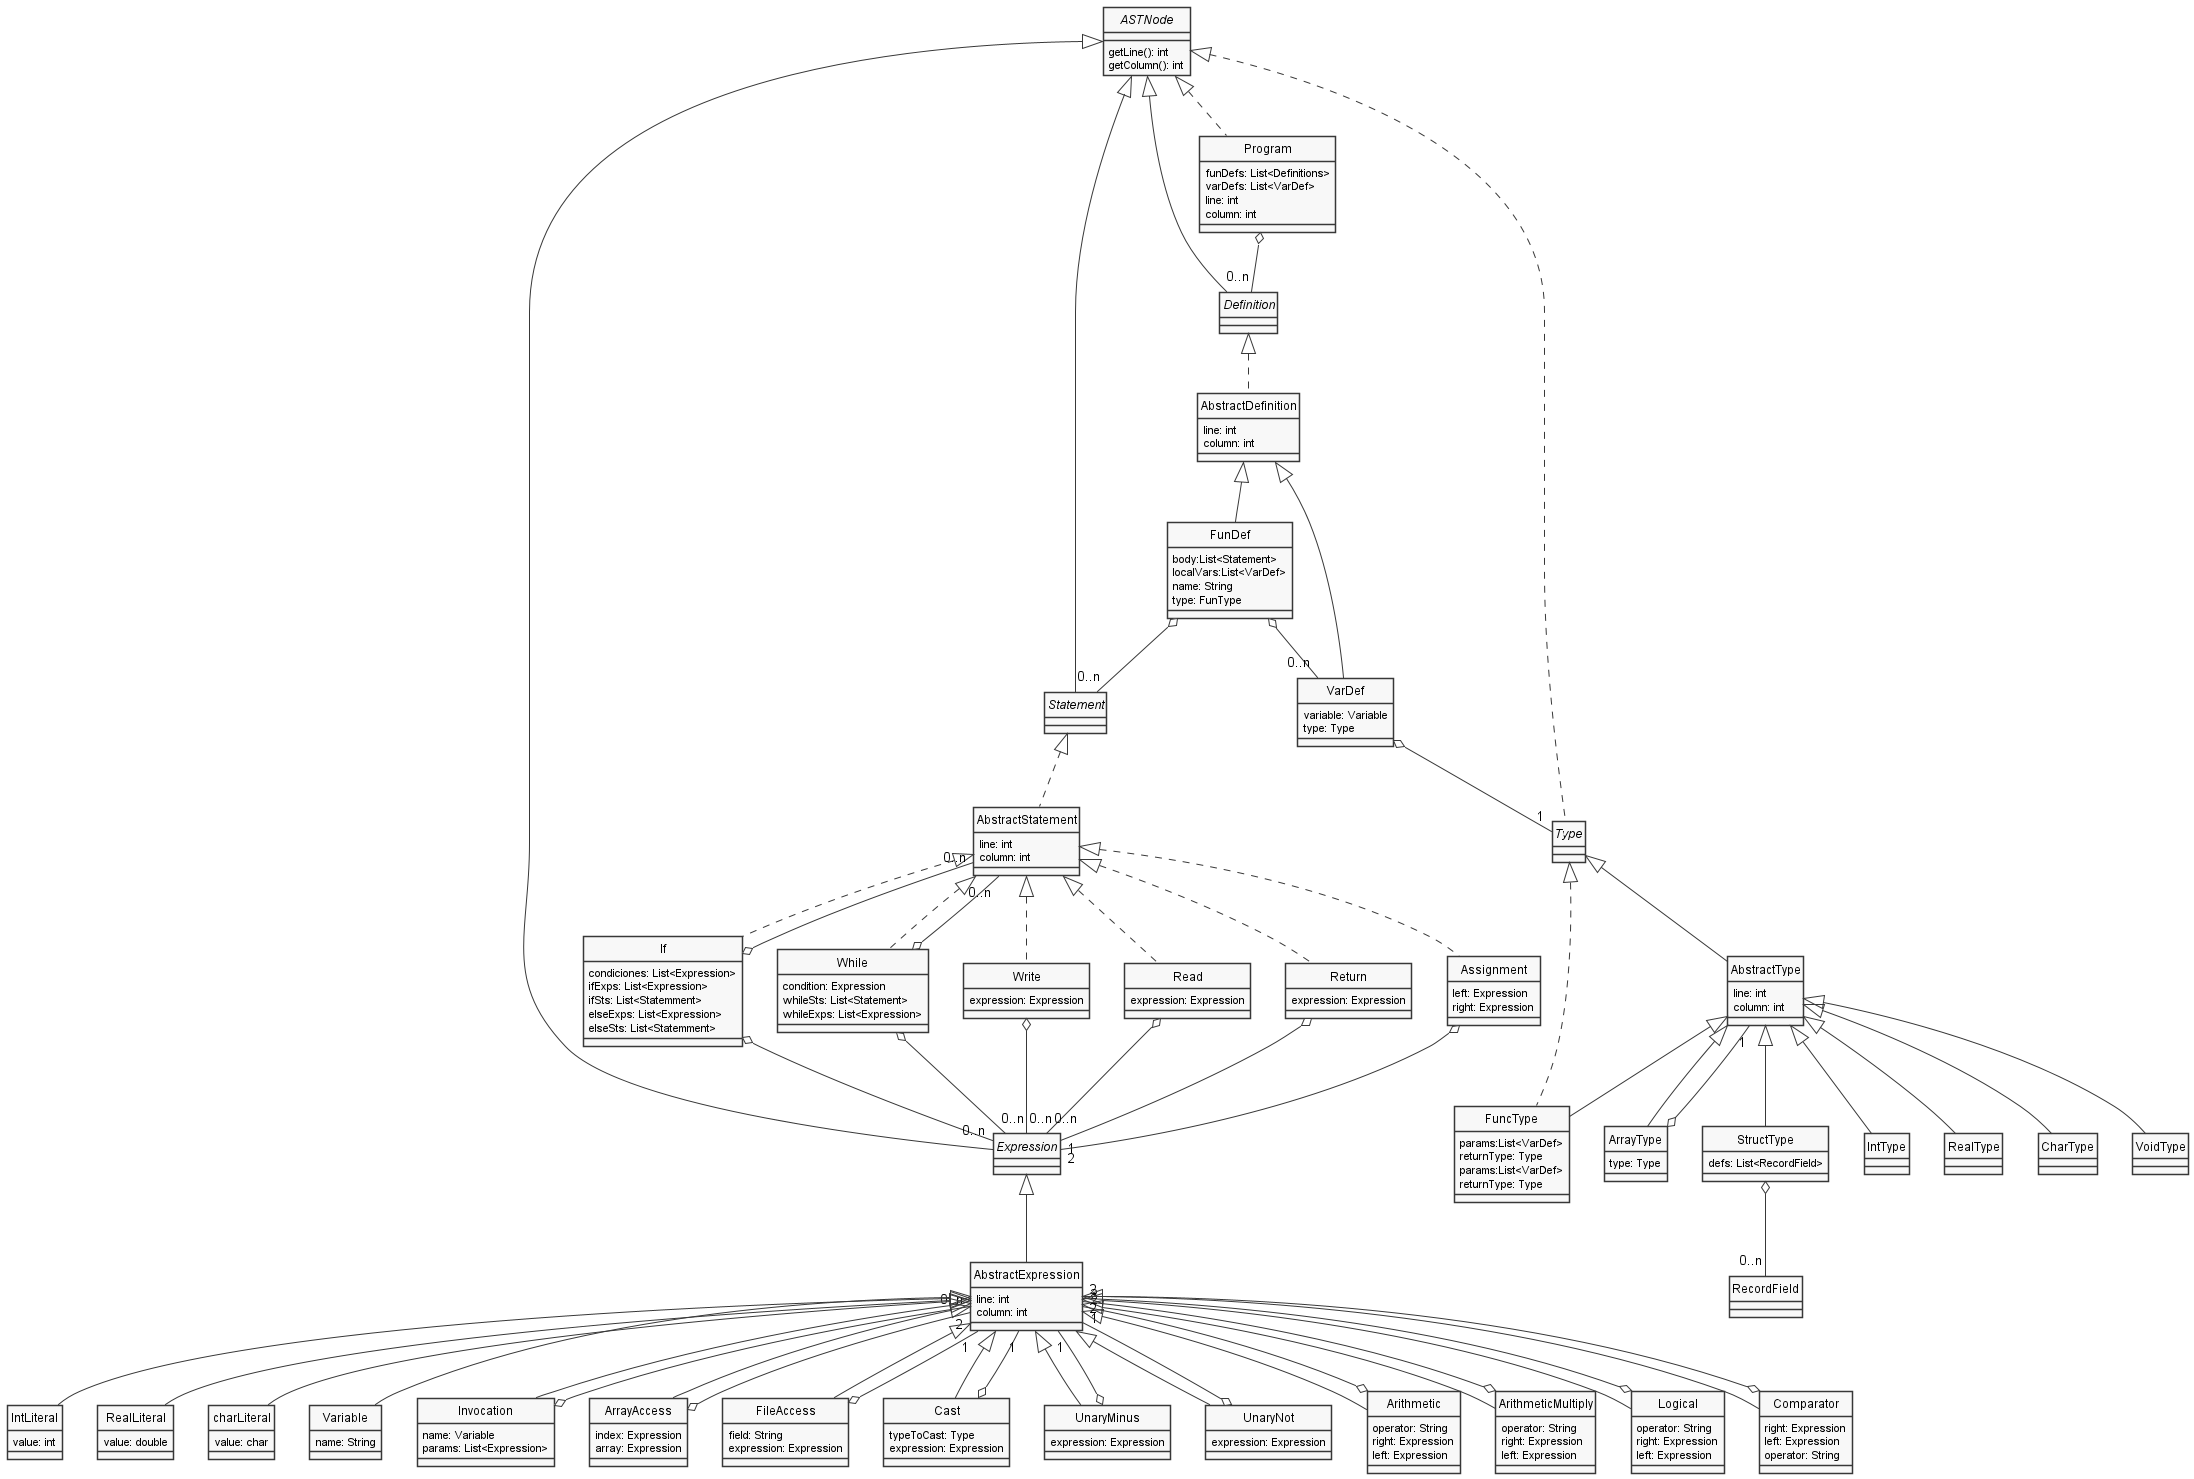

The diagram above was rendered by PlantUML. Its source (embedded in the PNG):
@startuml Expressions
skinparam style strictuml
skinparam monochrome true


interface ASTNode {
    getLine(): int
    getColumn(): int
}



interface Expression

class AbstractExpression {
    line: int
    column: int
}

Expression <|-- AbstractExpression
ASTNode <|--  Expression

class IntLiteral {
    value: int
}

class RealLiteral {
    value: double
}

class charLiteral {
    value: char
}

class Variable {
    name: String
}

class Invocation {
    name: Variable
    params: List<Expression>
}

class ArrayAccess {
    index: Expression
    array: Expression

}




class FileAccess {
    field: String
    expression: Expression
}



class Cast{
    typeToCast: Type
    expression: Expression
}

class UnaryMinus {
    expression: Expression
}

class UnaryNot {
    expression: Expression
}

class Arithmetic {
    operator: String
    right: Expression
    left: Expression
}

class ArithmeticMultiply {
    operator: String
    right: Expression
    left: Expression
}

class Logical {
    operator: String
    right: Expression
    left: Expression

}

class Comparator {
    right: Expression
    left: Expression
    operator: String
}


Invocation o-- "0..n" AbstractExpression
ArrayAccess o-- "2" AbstractExpression
FileAccess o-- "1" AbstractExpression
Cast o-- "1" AbstractExpression
UnaryMinus o-- "1" AbstractExpression
UnaryNot o-- "1" AbstractExpression
Arithmetic o-- "2" AbstractExpression
ArithmeticMultiply o-- "2" AbstractExpression
Logical o-- "2" AbstractExpression
Comparator o-- "2" AbstractExpression

AbstractExpression <|-- Invocation



AbstractExpression <|-- IntLiteral
AbstractExpression <|-- RealLiteral
AbstractExpression <|-- charLiteral
AbstractExpression <|-- Variable
AbstractExpression <|-- Cast
AbstractExpression <|-- UnaryMinus
AbstractExpression <|-- UnaryNot

AbstractExpression <|-- FileAccess
AbstractExpression <|-- Arithmetic
AbstractExpression <|-- Logical

AbstractExpression <|-- Comparator

AbstractExpression <|-- ArrayAccess
AbstractExpression <|-- ArithmeticMultiply






class AbstractDefinition {
    line: int
    column: int
}


interface Statement
interface Definition

Definition <|.. AbstractDefinition

class VarDef {
    variable: Variable
    type: Type
}

class FunDef {
    body:List<Statement>
    localVars:List<VarDef>
    name: String
    type: FunType
}

class FuncType {
    params:List<VarDef>
    returnType: Type
}


FunDef o-- "0..n" Statement
Type <|.. FuncType

interface Type



class Program {
    funDefs: List<Definitions>
    varDefs: List<VarDef>
    line: int
    column: int
}

ASTNode <|.. Program
Program  o-- "0..n" Definition
ASTNode <|-- Definition

AbstractDefinition <|-- VarDef
AbstractDefinition <|-- FunDef
FunDef o-- "0..n" VarDef
VarDef o-- "1" Type







interface Statement

class Write {
    expression: Expression
}

class Read {
    expression: Expression
}

class If {
     condiciones: List<Expression>
        ifExps: List<Expression>
        ifSts: List<Statemment>
        elseExps: List<Expression>
        elseSts: List<Statemment>
}

class Return {
    expression: Expression
}

class While {
    condition: Expression
    whileSts: List<Statement>
    whileExps: List<Expression>
}

class AbstractStatement {
    line: int
    column: int
}

class Assignment {
    left: Expression
    right: Expression
}


Statement <|.. AbstractStatement


ASTNode <|-- Statement
AbstractStatement <|.. If
AbstractStatement <|.. Write
AbstractStatement <|.. Return
AbstractStatement <|.. While
AbstractStatement <|.. Read


If o-- "0..n" Expression
If o-- "0..n" AbstractStatement

While o-- "0..n" Expression
While o-- "0..n" AbstractStatement

Write o-- "0..n" Expression
Read o-- "0..n" Expression

Return o-- "1" Expression


AbstractStatement <|.. Assignment
Assignment o-- "2" Expression




interface Type

class AbstractType {
    line: int
    column: int
}

ASTNode <|.. Type

ArrayType o-- "1" AbstractType
StructType o-- "0..n" RecordField

class ArrayType {
    type: Type
}
class StructType {
    defs: List<RecordField>
}

class IntType
class RealType
class CharType
class VoidType
class FuncType {
    params:List<VarDef>
    returnType: Type
}

Type <|-- AbstractType

AbstractType <|-- ArrayType
AbstractType <|-- StructType
AbstractType <|-- FuncType

AbstractType <|-- IntType
AbstractType <|-- RealType
AbstractType <|-- CharType
AbstractType <|-- VoidType


@enduml